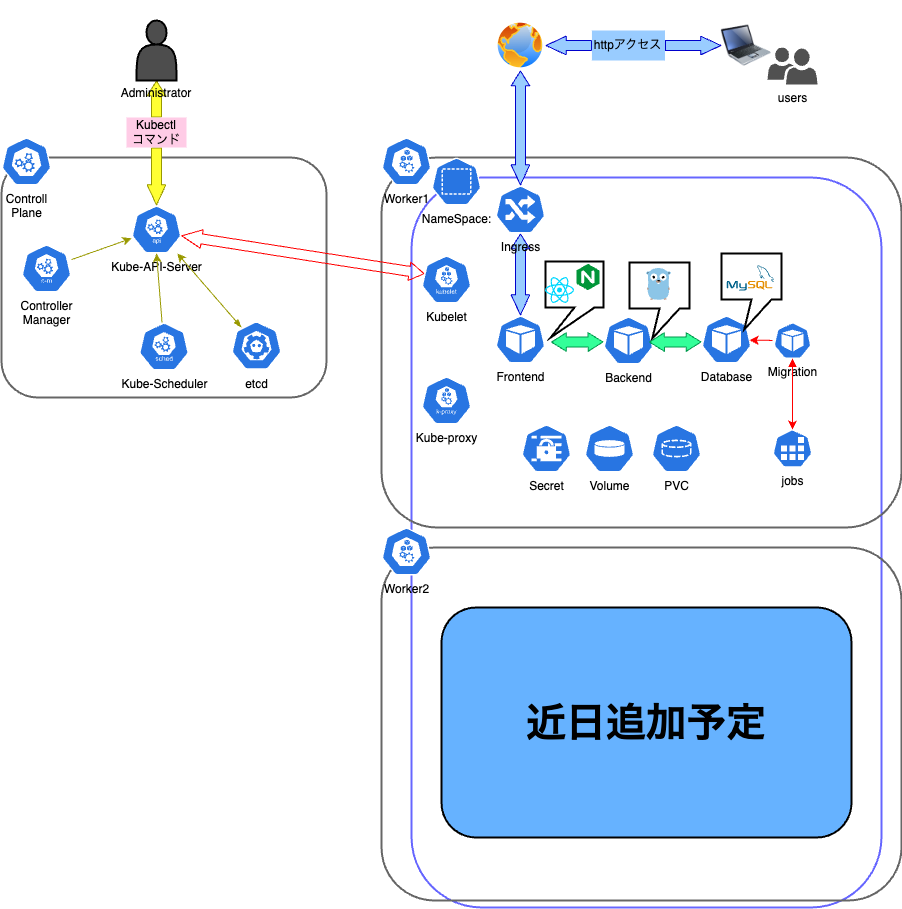

The diagram above was exported from draw.io. Its source (the exported page's mxGraphModel, read from the mxfile embedded in the PNG):
<mxGraphModel dx="2697" dy="2104" grid="1" gridSize="10" guides="1" tooltips="1" connect="1" arrows="1" fold="1" page="1" pageScale="1" pageWidth="1654" pageHeight="1169" background="#FFFFFF" math="0" shadow="0">
  <root>
    <mxCell id="0" />
    <mxCell id="1" parent="0" />
    <mxCell id="34" value="" style="rounded=1;whiteSpace=wrap;html=1;labelBackgroundColor=none;fontColor=#000000;fillColor=none;strokeColor=#666666;strokeWidth=2;" vertex="1" parent="1">
      <mxGeometry x="-280" y="100" width="325" height="240" as="geometry" />
    </mxCell>
    <mxCell id="24" value="" style="rounded=1;whiteSpace=wrap;html=1;labelBackgroundColor=none;fontColor=#000000;fillColor=none;strokeColor=#6666FF;strokeWidth=2;" vertex="1" parent="1">
      <mxGeometry x="130" y="120" width="470" height="730" as="geometry" />
    </mxCell>
    <mxCell id="23" value="" style="rounded=1;whiteSpace=wrap;html=1;labelBackgroundColor=none;fontColor=#000000;fillColor=none;strokeColor=#666666;strokeWidth=2;" vertex="1" parent="1">
      <mxGeometry x="100" y="100" width="520" height="370" as="geometry" />
    </mxCell>
    <mxCell id="2" value="&lt;font color=&quot;#000000&quot;&gt;Volume&lt;/font&gt;" style="sketch=0;html=1;dashed=0;whitespace=wrap;fillColor=#2875E2;strokeColor=#ffffff;points=[[0.005,0.63,0],[0.1,0.2,0],[0.9,0.2,0],[0.5,0,0],[0.995,0.63,0],[0.72,0.99,0],[0.5,1,0],[0.28,0.99,0]];verticalLabelPosition=bottom;align=center;verticalAlign=top;shape=mxgraph.kubernetes.icon;prIcon=vol" vertex="1" parent="1">
      <mxGeometry x="303" y="367" width="50" height="48" as="geometry" />
    </mxCell>
    <mxCell id="3" value="&lt;font color=&quot;#000000&quot;&gt;Secret&lt;/font&gt;" style="sketch=0;html=1;dashed=0;whitespace=wrap;fillColor=#2875E2;strokeColor=#ffffff;points=[[0.005,0.63,0],[0.1,0.2,0],[0.9,0.2,0],[0.5,0,0],[0.995,0.63,0],[0.72,0.99,0],[0.5,1,0],[0.28,0.99,0]];verticalLabelPosition=bottom;align=center;verticalAlign=top;shape=mxgraph.kubernetes.icon;prIcon=secret" vertex="1" parent="1">
      <mxGeometry x="239.92000000000002" y="367" width="50" height="48" as="geometry" />
    </mxCell>
    <mxCell id="6" value="&lt;font color=&quot;#000000&quot;&gt;Frontend&lt;br&gt;&lt;/font&gt;" style="sketch=0;html=1;dashed=0;whitespace=wrap;fillColor=#2875E2;strokeColor=#ffffff;points=[[0.005,0.63,0],[0.1,0.2,0],[0.9,0.2,0],[0.5,0,0],[0.995,0.63,0],[0.72,0.99,0],[0.5,1,0],[0.28,0.99,0]];verticalLabelPosition=bottom;align=center;verticalAlign=top;shape=mxgraph.kubernetes.icon;prIcon=pod" vertex="1" parent="1">
      <mxGeometry x="213.96" y="258" width="50" height="48" as="geometry" />
    </mxCell>
    <mxCell id="12" value="&lt;font color=&quot;#000000&quot;&gt;Backend&lt;br&gt;&lt;/font&gt;" style="sketch=0;html=1;dashed=0;whitespace=wrap;fillColor=#2875E2;strokeColor=#ffffff;points=[[0.005,0.63,0],[0.1,0.2,0],[0.9,0.2,0],[0.5,0,0],[0.995,0.63,0],[0.72,0.99,0],[0.5,1,0],[0.28,0.99,0]];verticalLabelPosition=bottom;align=center;verticalAlign=top;shape=mxgraph.kubernetes.icon;prIcon=pod" vertex="1" parent="1">
      <mxGeometry x="321.96000000000004" y="259" width="50" height="48" as="geometry" />
    </mxCell>
    <mxCell id="13" value="&lt;font color=&quot;#000000&quot;&gt;Database&lt;br&gt;&lt;/font&gt;" style="sketch=0;html=1;dashed=0;whitespace=wrap;fillColor=#2875E2;strokeColor=#ffffff;points=[[0.005,0.63,0],[0.1,0.2,0],[0.9,0.2,0],[0.5,0,0],[0.995,0.63,0],[0.72,0.99,0],[0.5,1,0],[0.28,0.99,0]];verticalLabelPosition=bottom;align=center;verticalAlign=top;shape=mxgraph.kubernetes.icon;prIcon=pod" vertex="1" parent="1">
      <mxGeometry x="420" y="258" width="50" height="48" as="geometry" />
    </mxCell>
    <mxCell id="14" value="PVC" style="sketch=0;html=1;dashed=0;whitespace=wrap;fillColor=#2875E2;strokeColor=#ffffff;points=[[0.005,0.63,0],[0.1,0.2,0],[0.9,0.2,0],[0.5,0,0],[0.995,0.63,0],[0.72,0.99,0],[0.5,1,0],[0.28,0.99,0]];verticalLabelPosition=bottom;align=center;verticalAlign=top;shape=mxgraph.kubernetes.icon;prIcon=pvc;labelBackgroundColor=none;fontColor=#000000;" vertex="1" parent="1">
      <mxGeometry x="370" y="367" width="50" height="48" as="geometry" />
    </mxCell>
    <mxCell id="16" value="NameSpace:" style="sketch=0;html=1;dashed=0;whitespace=wrap;fillColor=#2875E2;strokeColor=#ffffff;points=[[0.005,0.63,0],[0.1,0.2,0],[0.9,0.2,0],[0.5,0,0],[0.995,0.63,0],[0.72,0.99,0],[0.5,1,0],[0.28,0.99,0]];verticalLabelPosition=bottom;align=center;verticalAlign=top;shape=mxgraph.kubernetes.icon;prIcon=ns;labelBackgroundColor=none;fontColor=#000000;" vertex="1" parent="1">
      <mxGeometry x="150" y="100" width="50" height="48" as="geometry" />
    </mxCell>
    <mxCell id="17" value="Worker1" style="sketch=0;html=1;dashed=0;whitespace=wrap;fillColor=#2875E2;strokeColor=#ffffff;points=[[0.005,0.63,0],[0.1,0.2,0],[0.9,0.2,0],[0.5,0,0],[0.995,0.63,0],[0.72,0.99,0],[0.5,1,0],[0.28,0.99,0]];verticalLabelPosition=bottom;align=center;verticalAlign=top;shape=mxgraph.kubernetes.icon;prIcon=node;labelBackgroundColor=none;fontColor=#000000;" vertex="1" parent="1">
      <mxGeometry x="100" y="80" width="50" height="48" as="geometry" />
    </mxCell>
    <mxCell id="20" value="Controll&lt;br&gt;Plane" style="sketch=0;html=1;dashed=0;whitespace=wrap;fillColor=#2875E2;strokeColor=#ffffff;points=[[0.005,0.63,0],[0.1,0.2,0],[0.9,0.2,0],[0.5,0,0],[0.995,0.63,0],[0.72,0.99,0],[0.5,1,0],[0.28,0.99,0]];verticalLabelPosition=bottom;align=center;verticalAlign=top;shape=mxgraph.kubernetes.icon;prIcon=master;labelBackgroundColor=none;fontColor=#000000;" vertex="1" parent="1">
      <mxGeometry x="-280" y="80" width="50" height="48" as="geometry" />
    </mxCell>
    <mxCell id="61" style="edgeStyle=none;html=1;entryX=0.962;entryY=0.516;entryDx=0;entryDy=0;entryPerimeter=0;strokeColor=#FF0000;fontColor=#000000;startArrow=none;startFill=0;" edge="1" parent="1" source="22" target="13">
      <mxGeometry relative="1" as="geometry" />
    </mxCell>
    <mxCell id="22" value="&lt;font color=&quot;#000000&quot;&gt;Migration&lt;br&gt;&lt;/font&gt;" style="sketch=0;html=1;dashed=0;whitespace=wrap;fillColor=#2875E2;strokeColor=#ffffff;points=[[0.005,0.63,0],[0.1,0.2,0],[0.9,0.2,0],[0.5,0,0],[0.995,0.63,0],[0.72,0.99,0],[0.5,1,0],[0.28,0.99,0]];verticalLabelPosition=bottom;align=center;verticalAlign=top;shape=mxgraph.kubernetes.icon;prIcon=pod" vertex="1" parent="1">
      <mxGeometry x="491" y="265" width="40" height="36" as="geometry" />
    </mxCell>
    <mxCell id="25" value="" style="rounded=1;whiteSpace=wrap;html=1;labelBackgroundColor=none;fontColor=#000000;fillColor=none;strokeColor=#666666;strokeWidth=2;" vertex="1" parent="1">
      <mxGeometry x="100" y="490" width="520" height="353" as="geometry" />
    </mxCell>
    <mxCell id="18" value="Worker2" style="sketch=0;html=1;dashed=0;whitespace=wrap;fillColor=#2875E2;strokeColor=#ffffff;points=[[0.005,0.63,0],[0.1,0.2,0],[0.9,0.2,0],[0.5,0,0],[0.995,0.63,0],[0.72,0.99,0],[0.5,1,0],[0.28,0.99,0]];verticalLabelPosition=bottom;align=center;verticalAlign=top;shape=mxgraph.kubernetes.icon;prIcon=node;labelBackgroundColor=none;fontColor=#000000;" vertex="1" parent="1">
      <mxGeometry x="100" y="470" width="50" height="48" as="geometry" />
    </mxCell>
    <mxCell id="83" style="edgeStyle=none;html=1;strokeColor=#999900;fontSize=12;fontColor=#000000;startArrow=none;startFill=0;fillColor=#FFFF33;" edge="1" parent="1" source="27" target="28">
      <mxGeometry relative="1" as="geometry" />
    </mxCell>
    <mxCell id="27" value="Controller&lt;br&gt;Manager" style="sketch=0;html=1;dashed=0;whitespace=wrap;fillColor=#2875E2;strokeColor=#ffffff;points=[[0.005,0.63,0],[0.1,0.2,0],[0.9,0.2,0],[0.5,0,0],[0.995,0.63,0],[0.72,0.99,0],[0.5,1,0],[0.28,0.99,0]];verticalLabelPosition=bottom;align=center;verticalAlign=top;shape=mxgraph.kubernetes.icon;prIcon=c_m;labelBackgroundColor=none;strokeWidth=2;fontColor=#000000;" vertex="1" parent="1">
      <mxGeometry x="-260" y="187" width="50" height="48" as="geometry" />
    </mxCell>
    <mxCell id="28" value="Kube-API-Server&lt;br&gt;" style="sketch=0;html=1;dashed=0;whitespace=wrap;fillColor=#2875E2;strokeColor=#ffffff;points=[[0.005,0.63,0],[0.1,0.2,0],[0.9,0.2,0],[0.5,0,0],[0.995,0.63,0],[0.72,0.99,0],[0.5,1,0],[0.28,0.99,0]];verticalLabelPosition=bottom;align=center;verticalAlign=top;shape=mxgraph.kubernetes.icon;prIcon=api;labelBackgroundColor=none;strokeWidth=2;fontColor=#000000;" vertex="1" parent="1">
      <mxGeometry x="-150" y="148" width="50" height="48" as="geometry" />
    </mxCell>
    <mxCell id="89" value="" style="edgeStyle=none;html=1;strokeColor=#999900;fontSize=12;fontColor=#000000;startArrow=blockThin;startFill=1;fillColor=#FFFF33;" edge="1" parent="1" target="28">
      <mxGeometry relative="1" as="geometry">
        <mxPoint x="-40" y="270" as="sourcePoint" />
      </mxGeometry>
    </mxCell>
    <mxCell id="29" value="etcd" style="sketch=0;html=1;dashed=0;whitespace=wrap;fillColor=#2875E2;strokeColor=#ffffff;points=[[0.005,0.63,0],[0.1,0.2,0],[0.9,0.2,0],[0.5,0,0],[0.995,0.63,0],[0.72,0.99,0],[0.5,1,0],[0.28,0.99,0]];verticalLabelPosition=bottom;align=center;verticalAlign=top;shape=mxgraph.kubernetes.icon;prIcon=etcd;labelBackgroundColor=none;strokeWidth=2;fontColor=#000000;" vertex="1" parent="1">
      <mxGeometry x="-50" y="263" width="50" height="50" as="geometry" />
    </mxCell>
    <mxCell id="59" style="edgeStyle=none;html=1;strokeColor=#FF0000;fontColor=#000000;startArrow=block;entryX=0.5;entryY=0;entryDx=0;entryDy=0;entryPerimeter=0;" edge="1" parent="1" source="22" target="30">
      <mxGeometry relative="1" as="geometry">
        <mxPoint x="472" y="354.248433048433" as="sourcePoint" />
        <mxPoint x="512" y="354.62" as="targetPoint" />
      </mxGeometry>
    </mxCell>
    <mxCell id="30" value="jobs" style="sketch=0;html=1;dashed=0;whitespace=wrap;fillColor=#2875E2;strokeColor=#ffffff;points=[[0.005,0.63,0],[0.1,0.2,0],[0.9,0.2,0],[0.5,0,0],[0.995,0.63,0],[0.72,0.99,0],[0.5,1,0],[0.28,0.99,0]];verticalLabelPosition=bottom;align=center;verticalAlign=top;shape=mxgraph.kubernetes.icon;prIcon=job;labelBackgroundColor=none;strokeWidth=2;fontColor=#000000;" vertex="1" parent="1">
      <mxGeometry x="491" y="372" width="40" height="38" as="geometry" />
    </mxCell>
    <mxCell id="87" style="edgeStyle=none;html=1;entryX=0.5;entryY=1;entryDx=0;entryDy=0;entryPerimeter=0;strokeColor=#999900;fontSize=12;fontColor=#000000;startArrow=none;startFill=0;fillColor=#FFFF33;" edge="1" parent="1" source="31" target="28">
      <mxGeometry relative="1" as="geometry" />
    </mxCell>
    <mxCell id="31" value="Kube-Scheduler" style="sketch=0;html=1;dashed=0;whitespace=wrap;fillColor=#2875E2;strokeColor=#ffffff;points=[[0.005,0.63,0],[0.1,0.2,0],[0.9,0.2,0],[0.5,0,0],[0.995,0.63,0],[0.72,0.99,0],[0.5,1,0],[0.28,0.99,0]];verticalLabelPosition=bottom;align=center;verticalAlign=top;shape=mxgraph.kubernetes.icon;prIcon=sched;labelBackgroundColor=none;strokeWidth=2;fontColor=#000000;" vertex="1" parent="1">
      <mxGeometry x="-142.5" y="265" width="50" height="48" as="geometry" />
    </mxCell>
    <mxCell id="32" value="Kube-proxy" style="sketch=0;html=1;dashed=0;whitespace=wrap;fillColor=#2875E2;strokeColor=#ffffff;points=[[0.005,0.63,0],[0.1,0.2,0],[0.9,0.2,0],[0.5,0,0],[0.995,0.63,0],[0.72,0.99,0],[0.5,1,0],[0.28,0.99,0]];verticalLabelPosition=bottom;align=center;verticalAlign=top;shape=mxgraph.kubernetes.icon;prIcon=k_proxy;labelBackgroundColor=none;strokeWidth=2;fontColor=#000000;" vertex="1" parent="1">
      <mxGeometry x="140" y="319" width="50" height="48" as="geometry" />
    </mxCell>
    <mxCell id="46" style="edgeStyle=none;html=1;fontColor=#000000;shape=flexArrow;endWidth=7.619047619047619;endSize=4.609523809523809;strokeColor=#FF0000;startArrow=block;startWidth=7.619047619047619;startSize=6.39047619047619;exitX=0.995;exitY=0.63;exitDx=0;exitDy=0;exitPerimeter=0;entryX=0.061;entryY=0.38;entryDx=0;entryDy=0;entryPerimeter=0;" edge="1" parent="1" source="28" target="90">
      <mxGeometry relative="1" as="geometry">
        <mxPoint x="-95" y="167.60000000000014" as="sourcePoint" />
        <mxPoint x="100" y="178" as="targetPoint" />
      </mxGeometry>
    </mxCell>
    <mxCell id="54" value="" style="shape=callout;whiteSpace=wrap;html=1;perimeter=calloutPerimeter;labelBackgroundColor=none;strokeColor=#000000;strokeWidth=2;fontColor=#000000;fillColor=#FFFFFF;position2=0.09;" vertex="1" parent="1">
      <mxGeometry x="263.96" y="204" width="58" height="76" as="geometry" />
    </mxCell>
    <mxCell id="55" value="" style="shape=image;imageAspect=0;aspect=fixed;verticalLabelPosition=bottom;verticalAlign=top;labelBackgroundColor=none;strokeColor=#000000;strokeWidth=2;fontColor=#000000;fillColor=#4D4D4D;image=data:image/svg+xml,(base64 omitted: 1124 chars);" vertex="1" parent="1">
      <mxGeometry x="291.96000000000004" y="205" width="30" height="30" as="geometry" />
    </mxCell>
    <mxCell id="47" value="" style="shape=image;imageAspect=0;aspect=fixed;verticalLabelPosition=bottom;verticalAlign=top;labelBackgroundColor=none;strokeColor=#000000;strokeWidth=2;fontColor=#000000;fillColor=#4D4D4D;image=data:image/svg+xml,(base64 omitted: 8664 chars);" vertex="1" parent="1">
      <mxGeometry x="263.96" y="220.03999999999996" width="29.1" height="25.92" as="geometry" />
    </mxCell>
    <mxCell id="56" value="" style="shape=callout;whiteSpace=wrap;html=1;perimeter=calloutPerimeter;labelBackgroundColor=none;strokeColor=#000000;strokeWidth=2;fontColor=#000000;fillColor=#FFFFFF;position2=0.38;" vertex="1" parent="1">
      <mxGeometry x="347.96000000000004" y="205" width="60.08" height="76" as="geometry" />
    </mxCell>
    <mxCell id="48" value="" style="shape=image;imageAspect=0;aspect=fixed;verticalLabelPosition=bottom;verticalAlign=top;labelBackgroundColor=none;strokeColor=#000000;strokeWidth=2;fontColor=#000000;fillColor=#4D4D4D;image=data:image/svg+xml,(base64 omitted: 5276 chars);" vertex="1" parent="1">
      <mxGeometry x="361.04" y="211" width="31.96" height="31.96" as="geometry" />
    </mxCell>
    <mxCell id="57" value="" style="shape=callout;whiteSpace=wrap;html=1;perimeter=calloutPerimeter;labelBackgroundColor=none;strokeColor=#000000;strokeWidth=2;fontColor=#000000;fillColor=#FFFFFF;position2=0.38;" vertex="1" parent="1">
      <mxGeometry x="439.92" y="196" width="60.08" height="76" as="geometry" />
    </mxCell>
    <mxCell id="51" value="" style="shape=image;imageAspect=0;aspect=fixed;verticalLabelPosition=bottom;verticalAlign=top;labelBackgroundColor=none;strokeColor=#000000;strokeWidth=2;fontColor=#000000;fillColor=#4D4D4D;image=data:image/svg+xml,(base64 omitted: 6008 chars);" vertex="1" parent="1">
      <mxGeometry x="444.96000000000004" y="196" width="50" height="50" as="geometry" />
    </mxCell>
    <mxCell id="64" style="edgeStyle=none;html=1;fontColor=#000000;shape=flexArrow;endWidth=7.619047619047619;endSize=4.609523809523809;strokeColor=#00994D;startArrow=block;startWidth=7.619047619047619;startSize=4.609523809523809;exitX=0.9;exitY=0.2;exitDx=0;exitDy=0;exitPerimeter=0;fillColor=#33FF99;" edge="1" parent="1">
      <mxGeometry relative="1" as="geometry">
        <mxPoint x="367.5500000000002" y="284.5699999999999" as="sourcePoint" />
        <mxPoint x="420" y="284.46999999999997" as="targetPoint" />
      </mxGeometry>
    </mxCell>
    <mxCell id="65" style="edgeStyle=none;html=1;fontColor=#000000;shape=flexArrow;endWidth=7.619047619047619;endSize=4.609523809523809;strokeColor=#0000CC;startArrow=block;startWidth=7.619047619047619;startSize=6.39047619047619;fillColor=#99CCFF;exitX=0.5;exitY=0;exitDx=0;exitDy=0;exitPerimeter=0;" edge="1" parent="1" source="6" target="21">
      <mxGeometry relative="1" as="geometry">
        <mxPoint x="183" y="260" as="sourcePoint" />
        <mxPoint x="209.22" y="210" as="targetPoint" />
      </mxGeometry>
    </mxCell>
    <mxCell id="21" value="Ingress" style="sketch=0;html=1;dashed=0;whitespace=wrap;fillColor=#2875E2;strokeColor=#ffffff;points=[[0.005,0.63,0],[0.1,0.2,0],[0.9,0.2,0],[0.5,0,0],[0.995,0.63,0],[0.72,0.99,0],[0.5,1,0],[0.28,0.99,0]];verticalLabelPosition=bottom;align=center;verticalAlign=top;shape=mxgraph.kubernetes.icon;prIcon=ing;labelBackgroundColor=none;fontColor=#000000;" vertex="1" parent="1">
      <mxGeometry x="213.96" y="128" width="50" height="48" as="geometry" />
    </mxCell>
    <mxCell id="66" style="edgeStyle=none;html=1;entryX=0.5;entryY=1;entryDx=0;entryDy=0;fontColor=#000000;shape=flexArrow;endWidth=7.619047619047619;endSize=4.609523809523809;strokeColor=#999900;startArrow=none;startWidth=7.619047619047619;startSize=6.39047619047619;exitX=0.5;exitY=0;exitDx=0;exitDy=0;exitPerimeter=0;fillColor=#FFFF33;" edge="1" parent="1" source="98" target="35">
      <mxGeometry relative="1" as="geometry">
        <mxPoint x="-180" y="66.10000000000014" as="sourcePoint" />
        <mxPoint x="-114.75" y="39.99999999999977" as="targetPoint" />
      </mxGeometry>
    </mxCell>
    <mxCell id="35" value="&lt;br&gt;&lt;br&gt;&lt;br&gt;&lt;br&gt;&lt;br&gt;&lt;br&gt;Administrator" style="shape=actor;whiteSpace=wrap;html=1;labelBackgroundColor=none;strokeColor=#000000;strokeWidth=2;fontColor=#000000;fillColor=#4D4D4D;" vertex="1" parent="1">
      <mxGeometry x="-145" y="-37" width="40" height="60" as="geometry" />
    </mxCell>
    <mxCell id="67" value="&lt;b&gt;&lt;font style=&quot;font-size: 40px;&quot;&gt;近日追加予定&lt;/font&gt;&lt;/b&gt;" style="rounded=1;whiteSpace=wrap;html=1;labelBackgroundColor=none;strokeColor=#000000;strokeWidth=2;fontColor=#000000;fillColor=#66B2FF;" vertex="1" parent="1">
      <mxGeometry x="160" y="550" width="410" height="230" as="geometry" />
    </mxCell>
    <mxCell id="69" value="users" style="sketch=0;pointerEvents=1;shadow=0;dashed=0;html=1;strokeColor=none;labelPosition=center;verticalLabelPosition=bottom;verticalAlign=top;align=center;fillColor=#505050;shape=mxgraph.mscae.intune.user_group;labelBackgroundColor=none;strokeWidth=2;fontSize=12;fontColor=#000000;" vertex="1" parent="1">
      <mxGeometry x="485.99999999999994" y="-10" width="50" height="37" as="geometry" />
    </mxCell>
    <mxCell id="70" value="" style="aspect=fixed;perimeter=ellipsePerimeter;html=1;align=center;shadow=0;dashed=0;spacingTop=3;image;image=img/lib/active_directory/internet_globe.svg;labelBackgroundColor=none;strokeColor=#000000;strokeWidth=2;fontSize=12;fontColor=#000000;fillColor=#66B2FF;" vertex="1" parent="1">
      <mxGeometry x="213.96" y="-37" width="50" height="50" as="geometry" />
    </mxCell>
    <mxCell id="72" value="" style="image;html=1;image=img/lib/clip_art/computers/Laptop_128x128.png;labelBackgroundColor=none;strokeColor=#000000;strokeWidth=2;fontSize=12;fontColor=#000000;fillColor=#66B2FF;" vertex="1" parent="1">
      <mxGeometry x="439.92" y="-41.75" width="50" height="59.5" as="geometry" />
    </mxCell>
    <mxCell id="80" style="edgeStyle=none;html=1;fontColor=#000000;shape=flexArrow;endWidth=7.619047619047619;endSize=4.609523809523809;strokeColor=#0000CC;startArrow=block;startWidth=7.619047619047619;startSize=6.39047619047619;fillColor=#99CCFF;entryX=0.5;entryY=1;entryDx=0;entryDy=0;" edge="1" parent="1" source="21" target="70">
      <mxGeometry relative="1" as="geometry">
        <mxPoint x="248" y="100" as="sourcePoint" />
        <mxPoint x="302.1791044776114" y="2.2737367544323206e-13" as="targetPoint" />
      </mxGeometry>
    </mxCell>
    <mxCell id="81" style="edgeStyle=none;html=1;fontColor=#000000;shape=flexArrow;endWidth=7.619047619047619;endSize=6.39047619047619;strokeColor=#0000CC;startArrow=none;startWidth=7.619047619047619;startSize=6.39047619047619;fillColor=#99CCFF;exitX=0;exitY=0.5;exitDx=0;exitDy=0;entryX=1;entryY=0.5;entryDx=0;entryDy=0;" edge="1" parent="1" source="100" target="70">
      <mxGeometry relative="1" as="geometry">
        <mxPoint x="289.92" y="63.5" as="sourcePoint" />
        <mxPoint x="280" y="-10" as="targetPoint" />
      </mxGeometry>
    </mxCell>
    <mxCell id="90" value="Kubelet" style="sketch=0;html=1;dashed=0;whitespace=wrap;fillColor=#2875E2;strokeColor=#ffffff;points=[[0.005,0.63,0],[0.1,0.2,0],[0.9,0.2,0],[0.5,0,0],[0.995,0.63,0],[0.72,0.99,0],[0.5,1,0],[0.28,0.99,0]];verticalLabelPosition=bottom;align=center;verticalAlign=top;shape=mxgraph.kubernetes.icon;prIcon=kubelet;labelBackgroundColor=none;strokeWidth=2;fontColor=#000000;" vertex="1" parent="1">
      <mxGeometry x="140" y="198" width="50" height="48" as="geometry" />
    </mxCell>
    <mxCell id="91" style="edgeStyle=none;html=1;fontColor=#000000;shape=flexArrow;endWidth=7.619047619047619;endSize=4.609523809523809;strokeColor=#00994D;startArrow=block;startWidth=7.619047619047619;startSize=4.609523809523809;exitX=0.9;exitY=0.2;exitDx=0;exitDy=0;exitPerimeter=0;fillColor=#33FF99;" edge="1" parent="1">
      <mxGeometry relative="1" as="geometry">
        <mxPoint x="269.51000000000016" y="284.5699999999997" as="sourcePoint" />
        <mxPoint x="321.96" y="284.4699999999998" as="targetPoint" />
      </mxGeometry>
    </mxCell>
    <mxCell id="99" value="" style="edgeStyle=none;html=1;entryX=0.5;entryY=1;entryDx=0;entryDy=0;fontColor=#000000;shape=flexArrow;endWidth=7.619047619047619;endSize=4.609523809523809;strokeColor=#999900;startArrow=block;startWidth=7.619047619047619;startSize=6.39047619047619;exitX=0.5;exitY=0;exitDx=0;exitDy=0;exitPerimeter=0;fillColor=#FFFF33;endArrow=none;" edge="1" parent="1" source="28" target="98">
      <mxGeometry relative="1" as="geometry">
        <mxPoint x="-125" y="148" as="sourcePoint" />
        <mxPoint x="-125" y="23" as="targetPoint" />
      </mxGeometry>
    </mxCell>
    <mxCell id="98" value="Kubectl&lt;br&gt;コマンド" style="text;html=1;strokeColor=none;fillColor=#FFCCE6;align=center;verticalAlign=middle;whiteSpace=wrap;rounded=0;labelBackgroundColor=none;strokeWidth=2;fontSize=12;fontColor=#000000;" vertex="1" parent="1">
      <mxGeometry x="-155" y="60" width="60" height="30" as="geometry" />
    </mxCell>
    <mxCell id="104" value="" style="edgeStyle=none;html=1;fontColor=#000000;shape=flexArrow;endWidth=7.619047619047619;endSize=6.39047619047619;strokeColor=#0000CC;startArrow=block;startWidth=7.619047619047619;startSize=6.39047619047619;fillColor=#99CCFF;exitX=0;exitY=0.5;exitDx=0;exitDy=0;entryX=1;entryY=0.5;entryDx=0;entryDy=0;endArrow=none;" edge="1" parent="1" source="72" target="100">
      <mxGeometry relative="1" as="geometry">
        <mxPoint x="439.9200000000001" y="-12" as="sourcePoint" />
        <mxPoint x="263.9600000000205" y="-12" as="targetPoint" />
      </mxGeometry>
    </mxCell>
    <mxCell id="100" value="httpアクセス" style="text;html=1;strokeColor=none;fillColor=#99CCFF;align=center;verticalAlign=middle;whiteSpace=wrap;rounded=0;labelBackgroundColor=none;strokeWidth=2;fontSize=12;fontColor=#000000;" vertex="1" parent="1">
      <mxGeometry x="310.44" y="-27" width="73.04" height="30" as="geometry" />
    </mxCell>
  </root>
</mxGraphModel>